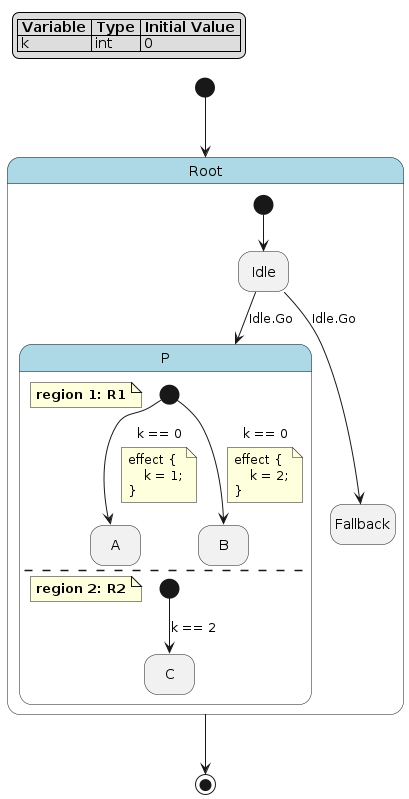

The diagram above was rendered by PlantUML. Its source (embedded in the PNG):
@startuml
hide empty description

skinparam state {
  BackgroundColor<<pseudo>> LightGray
  BackgroundColor<<composite>> LightBlue
  BorderColor<<pseudo>> Gray
  FontStyle<<pseudo>> italic
}

legend top left
|= Variable |= Type |= Initial Value |
| k | int | 0 |
endlegend

state "Root" as root <<composite>> {
    state "Idle" as root__idle
    state "P" as root__p <<composite>> {
        note as root__p__r1
            **region 1: R1**
        end note
        state "A" as root__p__r1__a
        state "B" as root__p__r1__b
        [*] --> root__p__r1__a : k == 0
        note on link
        effect {
            k = 1;
        }
        end note
        [*] --> root__p__r1__b : k == 0
        note on link
        effect {
            k = 2;
        }
        end note
        --
        note as root__p__r2
            **region 2: R2**
        end note
        state "C" as root__p__r2__c
        [*] --> root__p__r2__c : k == 2
    }
    state "Fallback" as root__fallback
    [*] --> root__idle
    root__idle --> root__p : Idle.Go
    root__idle --> root__fallback : Idle.Go
}
[*] --> root
root --> [*]
@enduml